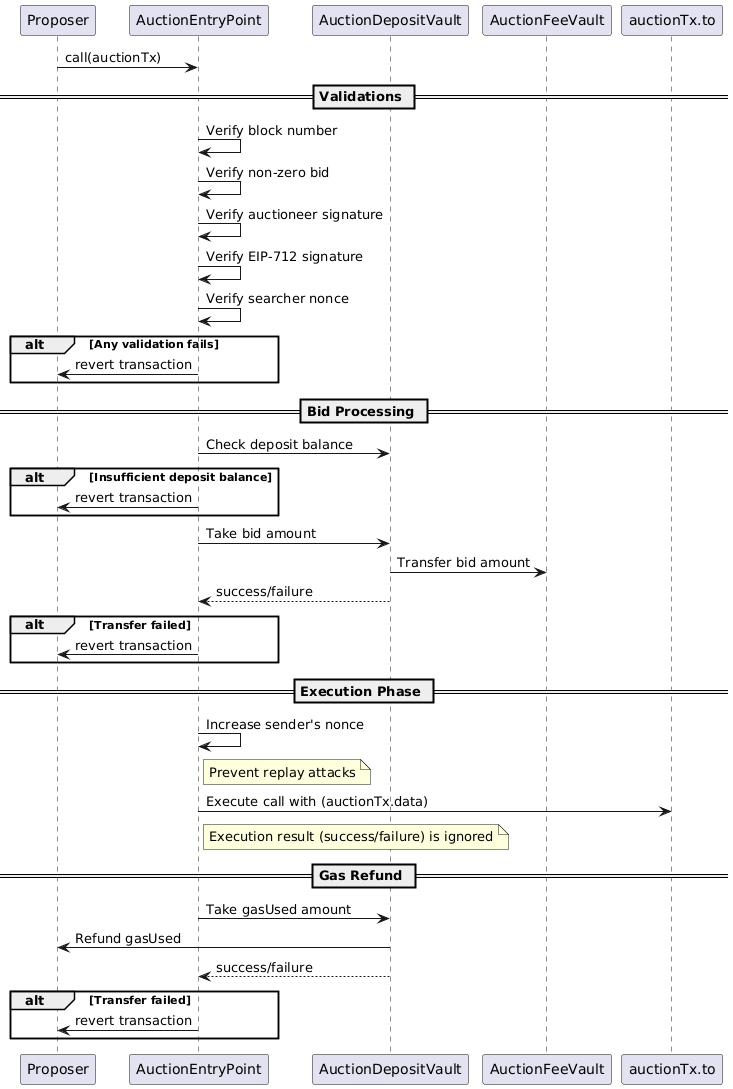

The diagram above was rendered by PlantUML. Its source (embedded in the PNG):
@startuml
participant "Proposer" as Proposer
participant "AuctionEntryPoint" as AuctionEntryPoint
participant "AuctionDepositVault" as AuctionDepositVault
participant "AuctionFeeVault" as AuctionFeeVault
participant "auctionTx.to" as AuctionTarget

Proposer -> AuctionEntryPoint: call(auctionTx)

== Validations ==

AuctionEntryPoint -> AuctionEntryPoint: Verify block number
AuctionEntryPoint -> AuctionEntryPoint: Verify non-zero bid
AuctionEntryPoint -> AuctionEntryPoint: Verify auctioneer signature
AuctionEntryPoint -> AuctionEntryPoint: Verify EIP-712 signature
AuctionEntryPoint -> AuctionEntryPoint: Verify searcher nonce

alt Any validation fails
  AuctionEntryPoint -> Proposer: revert transaction
end

== Bid Processing ==

AuctionEntryPoint -> AuctionDepositVault: Check deposit balance
alt Insufficient deposit balance
  AuctionEntryPoint -> Proposer: revert transaction
end

AuctionEntryPoint -> AuctionDepositVault: Take bid amount
AuctionDepositVault -> AuctionFeeVault: Transfer bid amount

AuctionDepositVault --> AuctionEntryPoint: success/failure

alt Transfer failed
  AuctionEntryPoint -> Proposer: revert transaction
end

== Execution Phase ==

AuctionEntryPoint -> AuctionEntryPoint: Increase sender's nonce
note right of AuctionEntryPoint: Prevent replay attacks

AuctionEntryPoint -> AuctionTarget: Execute call with (auctionTx.data)
note right of AuctionEntryPoint: Execution result (success/failure) is ignored

== Gas Refund ==

AuctionEntryPoint -> AuctionDepositVault: Take gasUsed amount
AuctionDepositVault -> Proposer: Refund gasUsed

AuctionDepositVault --> AuctionEntryPoint: success/failure
alt Transfer failed
  AuctionEntryPoint -> Proposer: revert transaction
end
@enduml